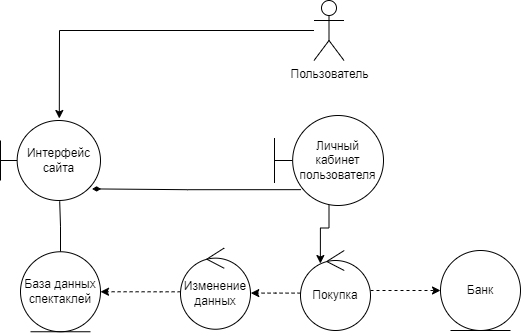

The diagram above was exported from draw.io. Its source (the exported page's mxGraphModel, read from the mxfile embedded in the PNG):
<mxGraphModel dx="1009" dy="542" grid="1" gridSize="10" guides="1" tooltips="1" connect="1" arrows="1" fold="1" page="1" pageScale="1" pageWidth="827" pageHeight="1169" math="0" shadow="0">
  <root>
    <mxCell id="0" />
    <mxCell id="1" parent="0" />
    <mxCell id="cNcyYhXtHJmmDX6Qx5JX-55" value="Интерфейс сайта" style="shape=umlBoundary;whiteSpace=wrap;html=1;" parent="1" vertex="1">
      <mxGeometry x="140" y="520" width="100" height="80" as="geometry" />
    </mxCell>
    <mxCell id="cNcyYhXtHJmmDX6Qx5JX-56" style="edgeStyle=orthogonalEdgeStyle;rounded=0;orthogonalLoop=1;jettySize=auto;html=1;entryX=0.592;entryY=1.011;entryDx=0;entryDy=0;entryPerimeter=0;endArrow=none;endFill=0;" parent="1" source="cNcyYhXtHJmmDX6Qx5JX-57" target="cNcyYhXtHJmmDX6Qx5JX-55" edge="1">
      <mxGeometry relative="1" as="geometry" />
    </mxCell>
    <mxCell id="cNcyYhXtHJmmDX6Qx5JX-57" value="База данных спектаклей" style="ellipse;shape=umlEntity;whiteSpace=wrap;html=1;" parent="1" vertex="1">
      <mxGeometry x="160" y="651.25" width="80" height="80" as="geometry" />
    </mxCell>
    <mxCell id="cNcyYhXtHJmmDX6Qx5JX-58" style="edgeStyle=orthogonalEdgeStyle;rounded=0;orthogonalLoop=1;jettySize=auto;html=1;entryX=1;entryY=0.5;entryDx=0;entryDy=0;dashed=1;endArrow=classic;endFill=1;" parent="1" source="cNcyYhXtHJmmDX6Qx5JX-59" target="cNcyYhXtHJmmDX6Qx5JX-57" edge="1">
      <mxGeometry relative="1" as="geometry">
        <Array as="points">
          <mxPoint x="300" y="691" />
        </Array>
      </mxGeometry>
    </mxCell>
    <mxCell id="cNcyYhXtHJmmDX6Qx5JX-59" value="Изменение данных" style="ellipse;shape=umlControl;whiteSpace=wrap;html=1;" parent="1" vertex="1">
      <mxGeometry x="320" y="647.5" width="70" height="81.25" as="geometry" />
    </mxCell>
    <mxCell id="cNcyYhXtHJmmDX6Qx5JX-60" style="edgeStyle=orthogonalEdgeStyle;rounded=0;orthogonalLoop=1;jettySize=auto;html=1;entryX=0.916;entryY=0.855;entryDx=0;entryDy=0;entryPerimeter=0;endArrow=diamondThin;endFill=1;exitX=0.242;exitY=0.824;exitDx=0;exitDy=0;exitPerimeter=0;" parent="1" source="cNcyYhXtHJmmDX6Qx5JX-62" target="cNcyYhXtHJmmDX6Qx5JX-55" edge="1">
      <mxGeometry relative="1" as="geometry" />
    </mxCell>
    <mxCell id="cNcyYhXtHJmmDX6Qx5JX-61" style="edgeStyle=orthogonalEdgeStyle;rounded=0;orthogonalLoop=1;jettySize=auto;html=1;entryX=0.284;entryY=0.163;entryDx=0;entryDy=0;entryPerimeter=0;endArrow=classic;endFill=1;" parent="1" source="cNcyYhXtHJmmDX6Qx5JX-62" target="cNcyYhXtHJmmDX6Qx5JX-66" edge="1">
      <mxGeometry relative="1" as="geometry" />
    </mxCell>
    <mxCell id="cNcyYhXtHJmmDX6Qx5JX-62" value="Личный кабинет пользователя" style="shape=umlBoundary;whiteSpace=wrap;html=1;" parent="1" vertex="1">
      <mxGeometry x="414" y="515" width="109" height="90" as="geometry" />
    </mxCell>
    <mxCell id="cNcyYhXtHJmmDX6Qx5JX-64" style="edgeStyle=orthogonalEdgeStyle;rounded=0;orthogonalLoop=1;jettySize=auto;html=1;entryX=0;entryY=0.5;entryDx=0;entryDy=0;endArrow=classic;endFill=1;dashed=1;" parent="1" source="cNcyYhXtHJmmDX6Qx5JX-66" target="M_iK-b2ESjAXyMSIgt8S-1" edge="1">
      <mxGeometry relative="1" as="geometry">
        <mxPoint x="559.19" y="690.0775000000001" as="targetPoint" />
      </mxGeometry>
    </mxCell>
    <mxCell id="cNcyYhXtHJmmDX6Qx5JX-65" style="edgeStyle=orthogonalEdgeStyle;rounded=0;orthogonalLoop=1;jettySize=auto;html=1;entryX=1.004;entryY=0.555;entryDx=0;entryDy=0;entryPerimeter=0;endArrow=classic;endFill=1;dashed=1;" parent="1" source="cNcyYhXtHJmmDX6Qx5JX-66" target="cNcyYhXtHJmmDX6Qx5JX-59" edge="1">
      <mxGeometry relative="1" as="geometry">
        <Array as="points">
          <mxPoint x="415" y="693" />
        </Array>
      </mxGeometry>
    </mxCell>
    <mxCell id="cNcyYhXtHJmmDX6Qx5JX-66" value="Покупка" style="ellipse;shape=umlControl;whiteSpace=wrap;html=1;" parent="1" vertex="1">
      <mxGeometry x="440" y="650" width="70" height="80" as="geometry" />
    </mxCell>
    <mxCell id="cNcyYhXtHJmmDX6Qx5JX-68" value="Пользователь" style="shape=umlActor;verticalLabelPosition=bottom;verticalAlign=top;html=1;outlineConnect=0;fillColor=none;" parent="1" vertex="1">
      <mxGeometry x="453.5" y="400" width="30" height="60" as="geometry" />
    </mxCell>
    <mxCell id="cNcyYhXtHJmmDX6Qx5JX-69" value="" style="endArrow=none;html=1;rounded=0;exitX=0.588;exitY=-0.025;exitDx=0;exitDy=0;exitPerimeter=0;startArrow=classic;startFill=1;" parent="1" source="cNcyYhXtHJmmDX6Qx5JX-55" target="cNcyYhXtHJmmDX6Qx5JX-68" edge="1">
      <mxGeometry width="50" height="50" relative="1" as="geometry">
        <mxPoint x="390" y="540" as="sourcePoint" />
        <mxPoint x="440" y="490" as="targetPoint" />
        <Array as="points">
          <mxPoint x="199" y="430" />
        </Array>
      </mxGeometry>
    </mxCell>
    <mxCell id="M_iK-b2ESjAXyMSIgt8S-1" value="Банк" style="ellipse;shape=umlEntity;whiteSpace=wrap;html=1;" vertex="1" parent="1">
      <mxGeometry x="580" y="650" width="80" height="80" as="geometry" />
    </mxCell>
  </root>
</mxGraphModel>